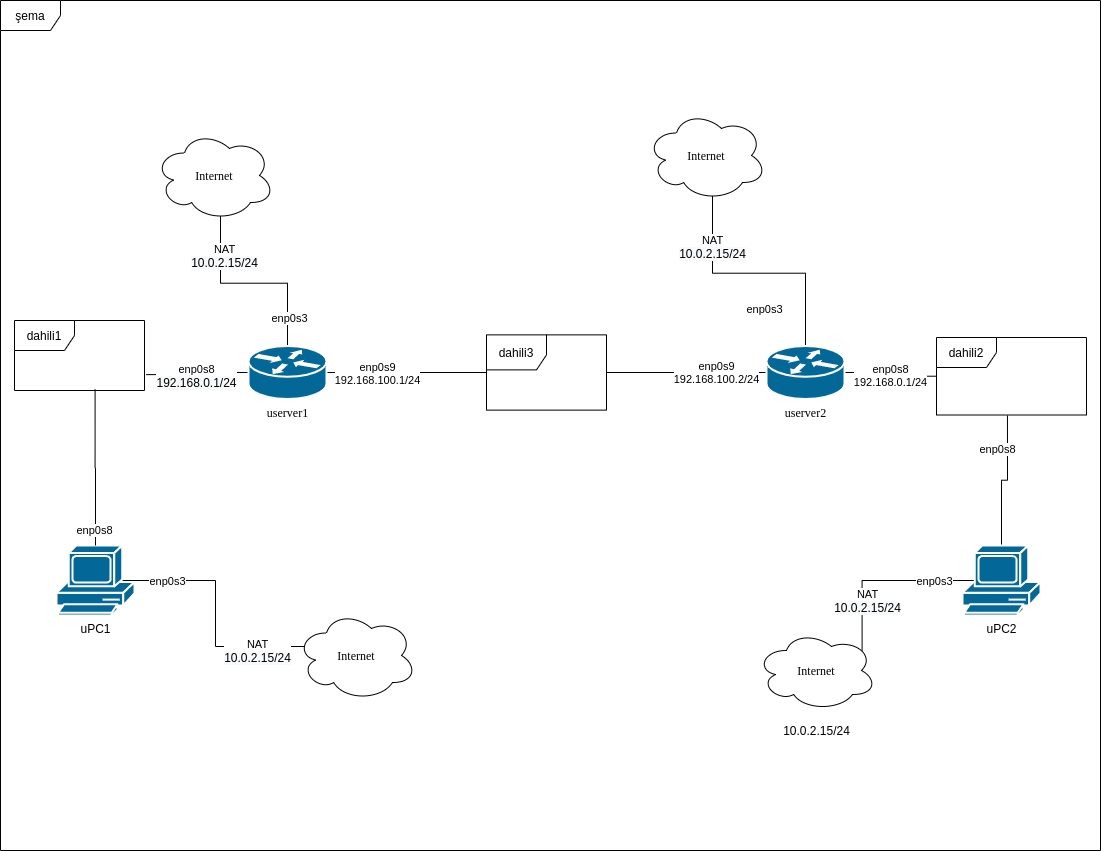

The diagram above was exported from draw.io. Its source (the exported page's mxGraphModel, read from the mxfile embedded in the PNG):
<mxGraphModel dx="931" dy="1180" grid="1" gridSize="10" guides="1" tooltips="1" connect="1" arrows="1" fold="1" page="1" pageScale="1" pageWidth="1100" pageHeight="850" background="#ffffff" math="0" shadow="0">
  <root>
    <mxCell id="0" />
    <mxCell id="1" parent="0" />
    <mxCell id="2XCbQWqW9G9xaIDIYKIb-71" value="dahili2" style="shape=umlFrame;whiteSpace=wrap;html=1;" parent="1" vertex="1">
      <mxGeometry x="2036" y="337" width="150" height="77.5" as="geometry" />
    </mxCell>
    <mxCell id="2XCbQWqW9G9xaIDIYKIb-82" value="NAT&lt;br&gt;&lt;span style=&quot;font-size: 12px ; background-color: rgb(248 , 249 , 250)&quot;&gt;10.0.2.15/24&lt;/span&gt;" style="edgeStyle=orthogonalEdgeStyle;rounded=0;orthogonalLoop=1;jettySize=auto;html=1;exitX=0.5;exitY=0;exitDx=0;exitDy=0;exitPerimeter=0;endArrow=none;endFill=0;entryX=0.55;entryY=0.95;entryDx=0;entryDy=0;entryPerimeter=0;" parent="1" source="1c7a67bf8fd3230f-48" target="2XCbQWqW9G9xaIDIYKIb-83" edge="1">
      <mxGeometry x="0.5762" relative="1" as="geometry">
        <mxPoint x="1737" y="230" as="targetPoint" />
        <mxPoint as="offset" />
      </mxGeometry>
    </mxCell>
    <mxCell id="2XCbQWqW9G9xaIDIYKIb-104" value="enp0s3" style="edgeLabel;html=1;align=center;verticalAlign=middle;resizable=0;points=[];" parent="2XCbQWqW9G9xaIDIYKIb-82" vertex="1" connectable="0">
      <mxGeometry x="-0.0574" y="-34" relative="1" as="geometry">
        <mxPoint x="-0.03" y="69.9" as="offset" />
      </mxGeometry>
    </mxCell>
    <mxCell id="pI4s97zxCt7Wi7pTY5QJ-5" value="enp0s8&lt;br&gt;192.168.0.1/24" style="edgeStyle=orthogonalEdgeStyle;rounded=0;orthogonalLoop=1;jettySize=auto;html=1;exitX=1;exitY=0.5;exitDx=0;exitDy=0;exitPerimeter=0;endArrow=none;endFill=0;" parent="1" source="1c7a67bf8fd3230f-48" target="2XCbQWqW9G9xaIDIYKIb-71" edge="1">
      <mxGeometry relative="1" as="geometry" />
    </mxCell>
    <mxCell id="pI4s97zxCt7Wi7pTY5QJ-10" value="enp0s9&lt;br&gt;192.168.100.2/24" style="edgeStyle=orthogonalEdgeStyle;rounded=0;orthogonalLoop=1;jettySize=auto;html=1;exitX=0;exitY=0.5;exitDx=0;exitDy=0;exitPerimeter=0;endArrow=none;endFill=0;" parent="1" source="1c7a67bf8fd3230f-48" target="2XCbQWqW9G9xaIDIYKIb-77" edge="1">
      <mxGeometry x="0.0006" y="30" relative="1" as="geometry">
        <mxPoint x="30" y="-30" as="offset" />
      </mxGeometry>
    </mxCell>
    <mxCell id="1c7a67bf8fd3230f-48" value="userver2" style="shape=mxgraph.cisco.routers.router;html=1;dashed=0;fillColor=#036897;strokeColor=#ffffff;strokeWidth=2;verticalLabelPosition=bottom;verticalAlign=top;rounded=0;shadow=0;comic=0;fontFamily=Verdana;fontSize=12;" parent="1" vertex="1">
      <mxGeometry x="1866" y="345.5" width="78" height="53" as="geometry" />
    </mxCell>
    <mxCell id="2XCbQWqW9G9xaIDIYKIb-67" style="edgeStyle=orthogonalEdgeStyle;rounded=0;orthogonalLoop=1;jettySize=auto;html=1;exitX=1.013;exitY=0.773;exitDx=0;exitDy=0;exitPerimeter=0;entryX=0;entryY=0.5;entryDx=0;entryDy=0;entryPerimeter=0;endArrow=none;endFill=0;" parent="1" source="2XCbQWqW9G9xaIDIYKIb-65" target="2XCbQWqW9G9xaIDIYKIb-4" edge="1">
      <mxGeometry relative="1" as="geometry" />
    </mxCell>
    <mxCell id="2XCbQWqW9G9xaIDIYKIb-70" value="enp0s8&lt;br&gt;&lt;span style=&quot;font-size: 12px ; text-align: left ; background-color: rgb(248 , 249 , 250)&quot;&gt;192.168.0.1/24&lt;/span&gt;" style="edgeLabel;html=1;align=center;verticalAlign=middle;resizable=0;points=[];" parent="2XCbQWqW9G9xaIDIYKIb-67" vertex="1" connectable="0">
      <mxGeometry x="0.7001" y="-7" relative="1" as="geometry">
        <mxPoint x="-36.59" y="-3.25" as="offset" />
      </mxGeometry>
    </mxCell>
    <mxCell id="2XCbQWqW9G9xaIDIYKIb-68" style="edgeStyle=orthogonalEdgeStyle;rounded=0;orthogonalLoop=1;jettySize=auto;html=1;exitX=0.16;exitY=0.5;exitDx=0;exitDy=0;exitPerimeter=0;entryX=0.07;entryY=0.4;entryDx=0;entryDy=0;entryPerimeter=0;endArrow=none;endFill=0;" parent="1" source="2XCbQWqW9G9xaIDIYKIb-3" target="2XCbQWqW9G9xaIDIYKIb-27" edge="1">
      <mxGeometry relative="1" as="geometry" />
    </mxCell>
    <mxCell id="2XCbQWqW9G9xaIDIYKIb-73" value="NAT&lt;br&gt;&lt;span style=&quot;font-size: 12px ; background-color: rgb(248 , 249 , 250)&quot;&gt;10.0.2.15/24&lt;/span&gt;" style="edgeLabel;html=1;align=center;verticalAlign=middle;resizable=0;points=[];" parent="2XCbQWqW9G9xaIDIYKIb-68" vertex="1" connectable="0">
      <mxGeometry x="0.1757" y="2" relative="1" as="geometry">
        <mxPoint x="39" y="39.519999999999996" as="offset" />
      </mxGeometry>
    </mxCell>
    <mxCell id="2XCbQWqW9G9xaIDIYKIb-74" value="enp0s3" style="edgeLabel;html=1;align=center;verticalAlign=middle;resizable=0;points=[];" parent="2XCbQWqW9G9xaIDIYKIb-68" vertex="1" connectable="0">
      <mxGeometry x="-0.444" y="-1" relative="1" as="geometry">
        <mxPoint x="13.35" y="-1" as="offset" />
      </mxGeometry>
    </mxCell>
    <mxCell id="2XCbQWqW9G9xaIDIYKIb-3" value="uPC1&lt;br&gt;" style="shape=mxgraph.cisco.computers_and_peripherals.pc;html=1;pointerEvents=1;dashed=0;fillColor=#036897;strokeColor=#ffffff;strokeWidth=2;verticalLabelPosition=bottom;verticalAlign=top;align=center;outlineConnect=0;" parent="1" vertex="1">
      <mxGeometry x="1156" y="545" width="78" height="70" as="geometry" />
    </mxCell>
    <mxCell id="2XCbQWqW9G9xaIDIYKIb-55" style="edgeStyle=orthogonalEdgeStyle;rounded=0;orthogonalLoop=1;jettySize=auto;html=1;exitX=1;exitY=0.5;exitDx=0;exitDy=0;exitPerimeter=0;endArrow=none;endFill=0;" parent="1" source="2XCbQWqW9G9xaIDIYKIb-4" target="2XCbQWqW9G9xaIDIYKIb-77" edge="1">
      <mxGeometry relative="1" as="geometry">
        <mxPoint x="1506" y="364" as="targetPoint" />
      </mxGeometry>
    </mxCell>
    <mxCell id="2XCbQWqW9G9xaIDIYKIb-64" value="enp0s9&lt;br&gt;192.168.100.1/24" style="edgeLabel;html=1;align=center;verticalAlign=middle;resizable=0;points=[];" parent="2XCbQWqW9G9xaIDIYKIb-55" vertex="1" connectable="0">
      <mxGeometry x="-0.821" y="2" relative="1" as="geometry">
        <mxPoint x="36" y="2" as="offset" />
      </mxGeometry>
    </mxCell>
    <mxCell id="2XCbQWqW9G9xaIDIYKIb-80" style="edgeStyle=orthogonalEdgeStyle;rounded=0;orthogonalLoop=1;jettySize=auto;html=1;exitX=0.5;exitY=0;exitDx=0;exitDy=0;exitPerimeter=0;endArrow=none;endFill=0;entryX=0.55;entryY=0.95;entryDx=0;entryDy=0;entryPerimeter=0;" parent="1" source="2XCbQWqW9G9xaIDIYKIb-4" target="2XCbQWqW9G9xaIDIYKIb-84" edge="1">
      <mxGeometry relative="1" as="geometry">
        <mxPoint x="1386.6666666666667" y="200" as="targetPoint" />
      </mxGeometry>
    </mxCell>
    <mxCell id="2XCbQWqW9G9xaIDIYKIb-81" value="NAT&lt;br&gt;&lt;span style=&quot;font-size: 12px ; background-color: rgb(248 , 249 , 250)&quot;&gt;10.0.2.15/24&lt;/span&gt;" style="edgeLabel;html=1;align=center;verticalAlign=middle;resizable=0;points=[];" parent="2XCbQWqW9G9xaIDIYKIb-80" vertex="1" connectable="0">
      <mxGeometry x="-0.2112" y="-1" relative="1" as="geometry">
        <mxPoint x="-49.5" y="-26.17" as="offset" />
      </mxGeometry>
    </mxCell>
    <mxCell id="2XCbQWqW9G9xaIDIYKIb-103" value="enp0s3" style="edgeLabel;html=1;align=center;verticalAlign=middle;resizable=0;points=[];" parent="2XCbQWqW9G9xaIDIYKIb-80" vertex="1" connectable="0">
      <mxGeometry x="-0.7129" y="-1" relative="1" as="geometry">
        <mxPoint as="offset" />
      </mxGeometry>
    </mxCell>
    <mxCell id="2XCbQWqW9G9xaIDIYKIb-4" value="userver1" style="shape=mxgraph.cisco.routers.router;html=1;dashed=0;fillColor=#036897;strokeColor=#ffffff;strokeWidth=2;verticalLabelPosition=bottom;verticalAlign=top;rounded=0;shadow=0;comic=0;fontFamily=Verdana;fontSize=12;" parent="1" vertex="1">
      <mxGeometry x="1348" y="345.5" width="78" height="53" as="geometry" />
    </mxCell>
    <mxCell id="2XCbQWqW9G9xaIDIYKIb-20" style="edgeStyle=orthogonalEdgeStyle;rounded=0;orthogonalLoop=1;jettySize=auto;html=1;exitX=0.16;exitY=0.5;exitDx=0;exitDy=0;exitPerimeter=0;entryX=0.88;entryY=0.25;entryDx=0;entryDy=0;entryPerimeter=0;endArrow=none;endFill=0;" parent="1" source="2XCbQWqW9G9xaIDIYKIb-5" target="2XCbQWqW9G9xaIDIYKIb-16" edge="1">
      <mxGeometry relative="1" as="geometry" />
    </mxCell>
    <mxCell id="2XCbQWqW9G9xaIDIYKIb-26" value="NAT&lt;br&gt;&lt;span style=&quot;font-size: 12px ; background-color: rgb(248 , 249 , 250)&quot;&gt;10.0.2.15/24&lt;/span&gt;" style="edgeLabel;html=1;align=center;verticalAlign=middle;resizable=0;points=[];" parent="2XCbQWqW9G9xaIDIYKIb-20" vertex="1" connectable="0">
      <mxGeometry x="0.4647" y="3" relative="1" as="geometry">
        <mxPoint x="1.400000000000004" y="-1.1199999999999974" as="offset" />
      </mxGeometry>
    </mxCell>
    <mxCell id="2XCbQWqW9G9xaIDIYKIb-75" value="enp0s3" style="edgeLabel;html=1;align=center;verticalAlign=middle;resizable=0;points=[];" parent="2XCbQWqW9G9xaIDIYKIb-20" vertex="1" connectable="0">
      <mxGeometry x="-0.2889" relative="1" as="geometry">
        <mxPoint x="24.400000000000002" as="offset" />
      </mxGeometry>
    </mxCell>
    <mxCell id="2XCbQWqW9G9xaIDIYKIb-38" style="edgeStyle=orthogonalEdgeStyle;rounded=0;orthogonalLoop=1;jettySize=auto;html=1;exitX=0.5;exitY=0;exitDx=0;exitDy=0;exitPerimeter=0;entryX=0.473;entryY=1.006;entryDx=0;entryDy=0;entryPerimeter=0;endArrow=none;endFill=0;" parent="1" source="2XCbQWqW9G9xaIDIYKIb-5" target="2XCbQWqW9G9xaIDIYKIb-71" edge="1">
      <mxGeometry relative="1" as="geometry" />
    </mxCell>
    <mxCell id="2XCbQWqW9G9xaIDIYKIb-79" value="enp0s8" style="edgeLabel;html=1;align=center;verticalAlign=middle;resizable=0;points=[];" parent="2XCbQWqW9G9xaIDIYKIb-38" vertex="1" connectable="0">
      <mxGeometry x="0.5144" y="1" relative="1" as="geometry">
        <mxPoint x="-9.979999999999997" as="offset" />
      </mxGeometry>
    </mxCell>
    <mxCell id="2XCbQWqW9G9xaIDIYKIb-5" value="uPC2" style="shape=mxgraph.cisco.computers_and_peripherals.pc;html=1;pointerEvents=1;dashed=0;fillColor=#036897;strokeColor=#ffffff;strokeWidth=2;verticalLabelPosition=bottom;verticalAlign=top;align=center;outlineConnect=0;" parent="1" vertex="1">
      <mxGeometry x="2062" y="545" width="78" height="70" as="geometry" />
    </mxCell>
    <mxCell id="2XCbQWqW9G9xaIDIYKIb-16" value="Internet" style="ellipse;shape=cloud;whiteSpace=wrap;html=1;rounded=0;shadow=0;comic=0;strokeWidth=1;fontFamily=Verdana;fontSize=12;" parent="1" vertex="1">
      <mxGeometry x="1856" y="630" width="120" height="80" as="geometry" />
    </mxCell>
    <mxCell id="2XCbQWqW9G9xaIDIYKIb-27" value="Internet" style="ellipse;shape=cloud;whiteSpace=wrap;html=1;rounded=0;shadow=0;comic=0;strokeWidth=1;fontFamily=Verdana;fontSize=12;" parent="1" vertex="1">
      <mxGeometry x="1396" y="610" width="120" height="90" as="geometry" />
    </mxCell>
    <mxCell id="2XCbQWqW9G9xaIDIYKIb-77" value="dahili3" style="shape=umlFrame;whiteSpace=wrap;html=1;width=60;height=35;" parent="1" vertex="1">
      <mxGeometry x="1586" y="334.38" width="120" height="75.25" as="geometry" />
    </mxCell>
    <mxCell id="2XCbQWqW9G9xaIDIYKIb-83" value="Internet" style="ellipse;shape=cloud;whiteSpace=wrap;html=1;rounded=0;shadow=0;comic=0;strokeWidth=1;fontFamily=Verdana;fontSize=12;" parent="1" vertex="1">
      <mxGeometry x="1746" y="110" width="120" height="90" as="geometry" />
    </mxCell>
    <mxCell id="2XCbQWqW9G9xaIDIYKIb-84" value="Internet" style="ellipse;shape=cloud;whiteSpace=wrap;html=1;rounded=0;shadow=0;comic=0;strokeWidth=1;fontFamily=Verdana;fontSize=12;" parent="1" vertex="1">
      <mxGeometry x="1254" y="130" width="120" height="90" as="geometry" />
    </mxCell>
    <mxCell id="2XCbQWqW9G9xaIDIYKIb-65" value="dahili1" style="shape=umlFrame;whiteSpace=wrap;html=1;" parent="1" vertex="1">
      <mxGeometry x="1114" y="320" width="130" height="70" as="geometry" />
    </mxCell>
    <mxCell id="pI4s97zxCt7Wi7pTY5QJ-2" style="edgeStyle=orthogonalEdgeStyle;rounded=0;orthogonalLoop=1;jettySize=auto;html=1;exitX=0.5;exitY=0;exitDx=0;exitDy=0;exitPerimeter=0;entryX=0.62;entryY=0.987;entryDx=0;entryDy=0;entryPerimeter=0;endArrow=none;endFill=0;" parent="1" source="2XCbQWqW9G9xaIDIYKIb-3" target="2XCbQWqW9G9xaIDIYKIb-65" edge="1">
      <mxGeometry relative="1" as="geometry">
        <mxPoint x="1227" y="450" as="sourcePoint" />
        <mxPoint x="1348" y="363.5" as="targetPoint" />
      </mxGeometry>
    </mxCell>
    <mxCell id="pI4s97zxCt7Wi7pTY5QJ-3" value="enp0s8" style="edgeLabel;html=1;align=center;verticalAlign=middle;resizable=0;points=[];" parent="pI4s97zxCt7Wi7pTY5QJ-2" vertex="1" connectable="0">
      <mxGeometry x="-0.7929" y="2" relative="1" as="geometry">
        <mxPoint as="offset" />
      </mxGeometry>
    </mxCell>
    <mxCell id="pI4s97zxCt7Wi7pTY5QJ-19" value="10.0.2.15/24" style="text;html=1;align=center;verticalAlign=middle;resizable=0;points=[];autosize=1;" parent="1" vertex="1">
      <mxGeometry x="1876" y="720" width="80" height="20" as="geometry" />
    </mxCell>
    <mxCell id="PUEXw05SHsmjlBTrpyQB-1" value="şema" style="shape=umlFrame;whiteSpace=wrap;html=1;" vertex="1" parent="1">
      <mxGeometry x="1100" width="1100" height="850" as="geometry" />
    </mxCell>
  </root>
</mxGraphModel>